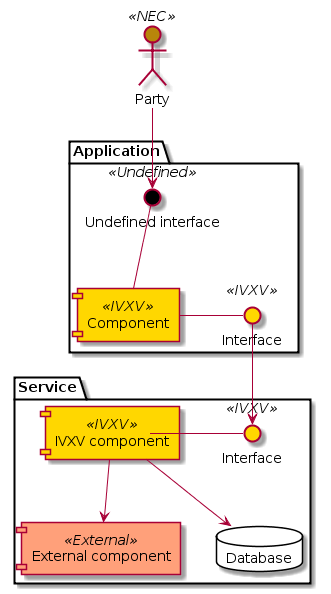

The diagram above was rendered by PlantUML. Its source (embedded in the PNG):
@startuml

/'
 '
 '  BEAUTIFICATION
 '
 '/

skinparam interface {
    backgroundColor<<IVXV>> Gold
    backgroundColor<<External>> LightSalmon
    backgroundColor<<NEC>> DarkGoldenRod
    backgroundColor<<Undefined>> Black
}

skinparam actor {
    backgroundColor<<IVXV>> Gold
    backgroundColor<<External>> LightSalmon
    backgroundColor<<NEC>> DarkGoldenRod
    backgroundColor<<Undefined>> Black
}

skinparam component {
    backgroundColor<<IVXV>> Gold
    backgroundColor<<NEC>> DarkGoldenRod
    backgroundColor<<External>> LightSalmon
    backgroundColor<<Undefined>> Black
}


actor "Party" <<NEC>> as a_owner


/'
 '
 '  EXTERNAL SERVICES
 '
 '/


package "Application" {

    interface "Interface" <<IVXV>> as liides_1
    interface "Undefined interface" <<Undefined>> as liides_3
    [Component] <<IVXV>> as komponent_1

    komponent_1 - liides_1
    komponent_1 -up- liides_3
}

a_owner --> liides_3

package "Service" {

    interface "Interface" <<IVXV>> as liides_2
    [IVXV component] <<IVXV>> as komponent_2
    [External component] <<External>> as komponent_3

    komponent_2 --> komponent_3
    komponent_2 - liides_2

    database "Database" as andmebaas {
    }

    komponent_2 --> andmebaas

}

liides_1 --> liides_2


@enduml